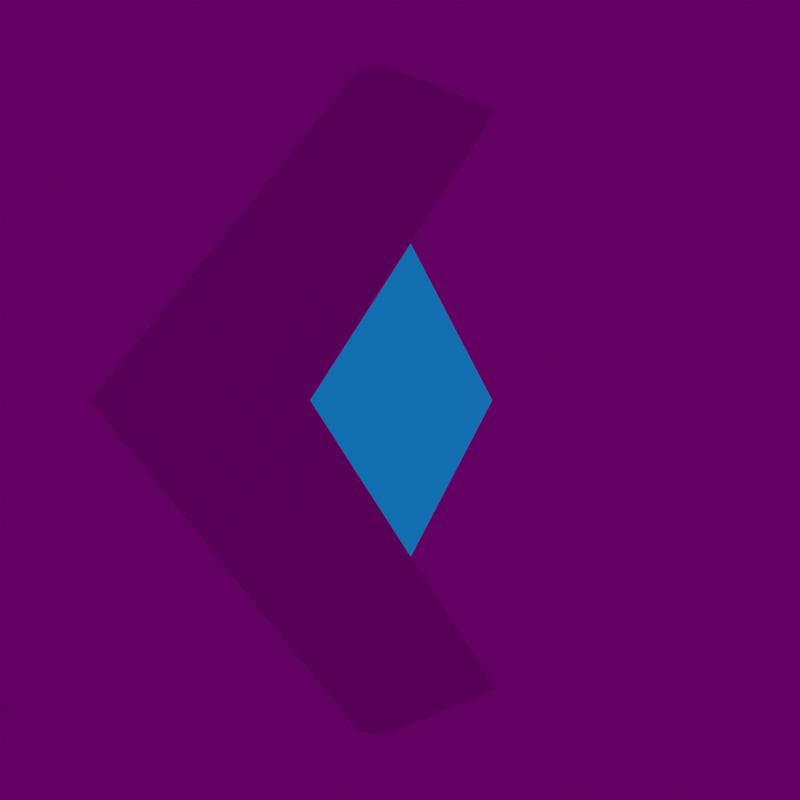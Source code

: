 # Source: Momentum_Logo_V2.blend  (saved by Blender 2.92.15; exported with 4.5.12 LTS)
import bpy
from mathutils import Matrix  # noqa: F401  (used for matrix-valued properties, if any)

bpy.ops.wm.read_factory_settings(use_empty=True)
scene = bpy.context.scene
scene.name = 'Scene'

# ---- collections
col_collection = bpy.data.collections.new('Collection'); scene.collection.children.link(col_collection)

# ---- images (referenced by path relative to the original .blend; pixels are not part of the script)
import os
ASSET_DIR = os.environ.get("B2B_ASSET_DIR", "")  # directory of the original .blend (textures are referenced by path, not embedded)
HERE = os.path.dirname(os.path.abspath(__file__))  # packed textures are extracted next to this script under _unpacked/

def load_image(name, relpath, width, height, colorspace="sRGB"):
    """Load a texture the original file referenced (path relative to the .blend, or extracted next to this script)."""
    p = next((c for c in (os.path.join(HERE, relpath), os.path.join(ASSET_DIR, relpath)) if relpath and os.path.exists(c)), "")
    if p:
        img = bpy.data.images.load(p, check_existing=True)
        img.name = name
    else:  # same state as the original file: an image datablock whose file is absent (Cycles renders it pink)
        img = bpy.data.images.new(name, width, height)
        img.source = "FILE"
        img.filepath = "//" + (relpath or name)
    img.colorspace_settings.name = colorspace
    return img
img_studio_small_03_1k_hdr = load_image('studio_small_03_1k.hdr', 'studio_small_03_1k.hdr', 1024, 1024, 'Linear Rec.709')

# ---- materials (node trees are filled in below, after node groups)
mat_material = bpy.data.materials.new('Material')
mat_material.alpha_threshold = 0.0
mat_material.line_color = (0.0, 0.0, 0.0, 1.0)
mat_material_001 = bpy.data.materials.new('Material.001')

# ---- material node trees
mat_material.use_nodes = True; mat_material.node_tree.nodes.clear()
_N = mat_material.node_tree.nodes; _L = mat_material.node_tree.links
n0 = _N.new('ShaderNodeOutputMaterial'); n0.name = 'Material Output'; n0.location = (300, 300)
n1 = _N.new('ShaderNodeRGB'); n1.name = 'RGB'; n1.location = (-407, 380)
n1.outputs[0].default_value = (0.0, 0.2542, 0.7991, 1.0)
n2 = _N.new('ShaderNodeBsdfPrincipled'); n2.name = 'Principled BSDF'; n2.location = (-85, 513)
n2.distribution = 'GGX'
n2.subsurface_method = 'BURLEY'
n2.inputs[2].default_value = 0.1955
n2.inputs[3].default_value = 1.45
n2.inputs[28].default_value = 0.5
_L.new(n1.outputs[0], n2.inputs[0])
_L.new(n2.outputs[0], n0.inputs[0])
_L.new(n1.outputs[0], n2.inputs[27])
n0.is_active_output = True
mat_material_001.use_nodes = True; mat_material_001.node_tree.nodes.clear()
_N = mat_material_001.node_tree.nodes; _L = mat_material_001.node_tree.links
n0 = _N.new('ShaderNodeOutputMaterial'); n0.name = 'Material Output'; n0.location = (300, 300)
n1 = _N.new('ShaderNodeBsdfPrincipled'); n1.name = 'Principled BSDF'; n1.location = (-96, 355)
n1.distribution = 'GGX'
n1.subsurface_method = 'BURLEY'
n1.inputs[1].default_value = 1.0
n1.inputs[2].default_value = 0.2182
n1.inputs[3].default_value = 1.45
n1.inputs[15].default_value = 1.0
n1.inputs[16].default_value = 0.25
n1.inputs[27].default_value = (0.0, 0.0, 0.0, 1.0)
n1.inputs[28].default_value = 1.0
_L.new(n1.outputs[0], n0.inputs[0])
n0.is_active_output = True

# ---- world
world_world = bpy.data.worlds.new('World'); scene.world = world_world
world_world.use_nodes = True; world_world.node_tree.nodes.clear()
_N = world_world.node_tree.nodes; _L = world_world.node_tree.links
n0 = _N.new('ShaderNodeOutputWorld'); n0.name = 'World Output'; n0.location = (300, 300)
n1 = _N.new('ShaderNodeBackground'); n1.name = 'Background'; n1.location = (10, 300)
n1.inputs[1].default_value = 0.1
n2 = _N.new('ShaderNodeTexEnvironment'); n2.name = 'Environment Texture'; n2.location = (-386, 286)
n2.image = img_studio_small_03_1k_hdr
_L.new(n1.outputs[0], n0.inputs[0])
_L.new(n2.outputs[0], n1.inputs[0])
n0.is_active_output = True
world_world.color = (0.05088, 0.05088, 0.05088)
world_world.use_sun_shadow = False
world_world.sun_shadow_jitter_overblur = 0.0

# ---- cameras
cam_camera_001 = bpy.data.cameras.new('Camera.001')

# ---- lights
light_area = bpy.data.lights.new('Area', 'POINT')
light_area.transmission_factor = 0.0
light_area.energy = 500.0
light_area.shadow_maximum_resolution = 0.006
light_area.use_absolute_resolution = True

# ---- meshes
me_cube_005 = bpy.data.meshes.new('Cube.005')
me_cube_005.from_pydata([(-0.5, -0.5, -0.5), (-0.5, -0.5, 0.5), (-0.5, 0.5, -0.5), (-0.5, 0.5, 0.5), (0.5, -0.5, -0.5), (0.5, -0.5, 0.5), (0.5, 0.5, -0.5), (0.5, 0.5, 0.5), (1.103, -1.103, -1.5), (1.103, -1.103, 1.5), (0.4644, -0.4644, 1.5), (0.4644, -0.4644, -1.5), (0.4794, 1.43, 1.5), (1.103, 0.8126, 1.5), (1.103, 0.8126, -1.5), (0.4794, 1.43, -1.5), (-1.433, -0.4824, -1.5), (-0.8126, -1.103, -1.5), (-0.8126, -1.103, 1.5), (-1.433, -0.4824, 1.5)], [], [(0, 1, 3, 2), (2, 3, 7, 6), (6, 7, 5, 4), (4, 5, 1, 0), (2, 6, 4, 0), (7, 3, 1, 5), (9, 18, 17, 8), (8, 17, 16, 11, 15, 14), (9, 13, 12, 10, 19, 18), (8, 14, 13, 9), (15, 11, 10, 12), (15, 12, 13, 14), (17, 18, 19, 16), (16, 19, 10, 11)])
me_cube_005.polygons.foreach_set('material_index', [0, 0, 0, 0, 0, 0, 1, 1, 1, 1, 1, 1, 1, 1])
_uv = me_cube_005.uv_layers.new(name='UVMap')
_uv.uv.foreach_set('vector', [0.375, 0.0, 0.625, 0.0, 0.625, 0.25, 0.375, 0.25, 0.375, 0.25, 0.625, 0.25, 0.625, 0.5, 0.375, 0.5, 0.375, 0.5, 0.625, 0.5, 0.625, 0.75, 0.375, 0.75, 0.375, 0.75, 0.625, 0.75, 0.625, 1.0, 0.375, 1.0, 0.125, 0.5, 0.375, 0.5, 0.375, 0.75, 0.125, 0.75, 0.625, 0.5, 0.875, 0.5, 0.875, 0.75, 0.625, 0.75, 0.625, 0.75, 0.625, 1.0, 0.375, 1.0, 0.375, 0.75, 0.375, 0.75, 0.125, 0.75, 0.125, 0.5625, 0.1875, 0.5625, 0.1875, 0.5, 0.375, 0.5, 0.625, 0.75, 0.625, 0.5, 0.8125, 0.5, 0.8125, 0.5625, 0.875, 0.5625, 0.875, 0.75, 0.375, 0.75, 0.375, 0.5, 0.625, 0.5, 0.625, 0.75, 0.1875, 0.5, 0.1875, 0.5625, 0.8125, 0.5625, 0.8125, 0.5, 0.375, 0.3125, 0.625, 0.3125, 0.625, 0.5, 0.375, 0.5, 0.375, 0.0, 0.625, 0.0, 0.625, 0.1875, 0.375, 0.1875, 0.125, 0.5625, 0.875, 0.5625, 0.8125, 0.5625, 0.1875, 0.5625])
me_cube_005.materials.append(mat_material)
me_cube_005.materials.append(mat_material_001)
me_cube_005.use_remesh_fix_poles = True
me_cube_005.use_remesh_preserve_attributes = False
me_cube_005.use_mirror_vertex_groups = False
me_cube_005.update()

# ---- objects
ob_cube_001 = bpy.data.objects.new('Cube.001', me_cube_005)
ob_camera = bpy.data.objects.new('Camera', cam_camera_001)
ob_area = bpy.data.objects.new('Area', light_area)

# ---- transforms, parenting, visibility, modifiers, constraints
ob_cube_001.location = (0.0, 0.0, 0.0)
ob_cube_001.rotation_euler = (-1.571, 0.7854, 0.9425)
ob_cube_001.scale = (2.349, 2.349, 0.1)
ob_cube_001.lineart.crease_threshold = 0.0
ob_camera.location = (0.0, 11.0, 0.0)
ob_camera.rotation_euler = (1.571, 0.0, 3.142)
ob_camera.lineart.crease_threshold = 0.0
ob_area.location = (5.0, 5.0, 0.0)
ob_area.rotation_euler = (-1.571, 0.0, 0.0)
ob_area.lineart.crease_threshold = 0.0

# ---- collection membership
col_collection.objects.link(ob_cube_001)
col_collection.objects.link(ob_camera)
col_collection.objects.link(ob_area)

# ---- scene / render settings (as saved in the file)
scene.camera = ob_camera
scene.frame_start = 1; scene.frame_end = 360; scene.frame_set(54)
scene.render.engine = 'CYCLES'
scene.render.image_settings.compression = 100
scene.render.resolution_x = 1024
scene.render.resolution_y = 1024
scene.render.fps = 30
scene.render.film_transparent = True
scene.render.use_overwrite = False
scene.render.use_persistent_data = True
scene.cycles.samples = 128
scene.cycles.sampling_pattern = 'TABULATED_SOBOL'
scene.cycles.adaptive_threshold = 0.0
scene.cycles.use_light_tree = False
scene.view_settings.view_transform = 'Filmic'
bpy.context.view_layer.update()
